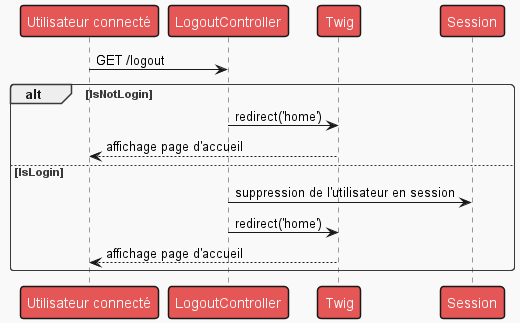

The diagram above was rendered by PlantUML. Its source (embedded in the PNG):
@startuml

!theme mars

Person as "Utilisateur connecté" -> LogoutController : GET /logout
alt IsNotLogin
LogoutController -> Twig : redirect('home')
Twig --> Person : affichage page d'accueil
else IsLogin
LogoutController -> Session : suppression de l'utilisateur en session
LogoutController -> Twig : redirect('home')
Twig --> Person : affichage page d'accueil
end
@enduml